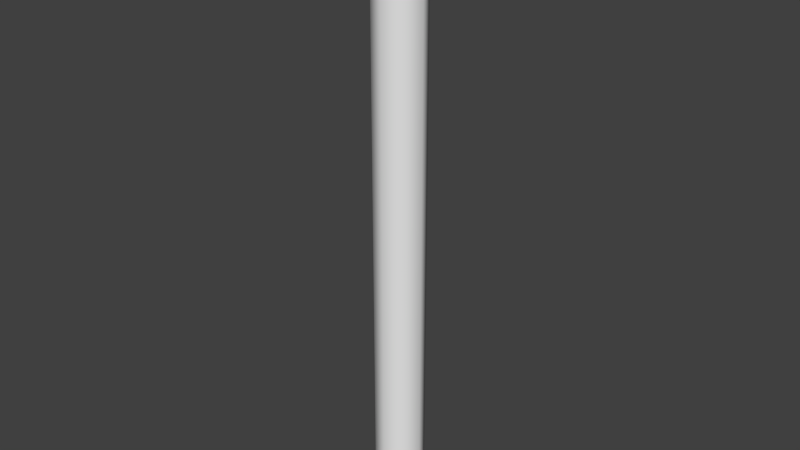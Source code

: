 # Source: Laser.blend  (saved by Blender 2.73.0; exported with 4.5.12 LTS)
import bpy
from mathutils import Matrix  # noqa: F401  (used for matrix-valued properties, if any)

bpy.ops.wm.read_factory_settings(use_empty=True)
scene = bpy.context.scene
scene.name = 'Scene'

# ---- collections
col_collection_1 = bpy.data.collections.new('Collection 1'); scene.collection.children.link(col_collection_1)

# ---- world
world_world = bpy.data.worlds.new('World'); scene.world = world_world
world_world.color = (0.05088, 0.05088, 0.05088)
world_world.use_sun_shadow = False
world_world.sun_shadow_jitter_overblur = 0.0
world_world.cycles.sampling_method = 'MANUAL'
world_world.cycles.sample_map_resolution = 256

# ---- meshes
me_cylinder_001 = bpy.data.meshes.new('Cylinder.001')
me_cylinder_001.from_pydata([(5.551e-17, -0.04, 1.0), (-5.551e-17, -0.04, 0.0), (0.02828, -0.02828, 1.0), (0.02828, -0.02828, 0.0), (0.04, -2.049e-08, 1.0), (0.04, 5.104e-08, 0.0), (0.02828, 0.02828, 1.0), (0.02828, 0.02828, 0.0), (-3.497e-09, 0.04, 1.0), (-3.497e-09, 0.04, 0.0), (-0.02828, 0.02828, 1.0), (-0.02828, 0.02828, 0.0), (-0.04, -2.049e-08, 1.0), (-0.04, 5.104e-08, 0.0), (-0.02828, -0.02828, 1.0), (-0.02828, -0.02828, 0.0)], [], [(0, 1, 3, 2), (2, 3, 5, 4), (4, 5, 7, 6), (6, 7, 9, 8), (8, 9, 11, 10), (10, 11, 13, 12), (14, 15, 1, 0), (12, 13, 15, 14)])
me_cylinder_001.polygons.foreach_set('use_smooth', [True] * 8)
me_cylinder_001.use_remesh_preserve_volume = False
me_cylinder_001.use_remesh_preserve_attributes = False
me_cylinder_001.use_mirror_vertex_groups = False
me_cylinder_001.update()

# ---- objects
ob_cylinder = bpy.data.objects.new('Cylinder', me_cylinder_001)

# ---- transforms, parenting, visibility, modifiers, constraints
ob_cylinder.location = (0.0, 0.0, 0.0)
ob_cylinder.lineart.crease_threshold = 0.0

# ---- collection membership
col_collection_1.objects.link(ob_cylinder)

# ---- scene / render settings (as saved in the file)
scene.frame_start = 1; scene.frame_end = 250; scene.frame_set(1)
scene.render.engine = 'BLENDER_EEVEE_NEXT'
scene.render.resolution_percentage = 50
scene.render.dither_intensity = 0.0
scene.cycles.use_denoising = False
scene.cycles.samples = 10
scene.cycles.sampling_pattern = 'TABULATED_SOBOL'
scene.cycles.light_sampling_threshold = 0.0
scene.cycles.use_adaptive_sampling = False
scene.cycles.use_light_tree = False
scene.cycles.blur_glossy = 0.0
scene.cycles.pixel_filter_type = 'GAUSSIAN'
scene.cycles.sample_clamp_indirect = 0.0
scene.view_settings.view_transform = 'Standard'
bpy.context.view_layer.update()

# ---- added for rendering (the .blend has no active camera and no usable light): camera, sun
cam_auto = bpy.data.cameras.new('AutoCamera')
cam_auto.lens = 50.0
cam_auto.sensor_width = 36.0
cam_auto.clip_end = 1000.0
ob_auto_camera = bpy.data.objects.new('AutoCamera', cam_auto)
scene.collection.objects.link(ob_auto_camera)
ob_auto_camera.location = (0.931127, -1.11735, 1.2449)
ob_auto_camera.rotation_euler = (1.09748, -7.21219e-08, 0.694738)
scene.camera = ob_auto_camera
light_auto_sun = bpy.data.lights.new('AutoSun', 'SUN')
light_auto_sun.energy = 3.0
light_auto_sun.angle = 0.0523599
ob_auto_sun = bpy.data.objects.new('AutoSun', light_auto_sun)
scene.collection.objects.link(ob_auto_sun)
ob_auto_sun.rotation_euler = (0.872665, 0.174533, 0.523599)
bpy.context.view_layer.update()
